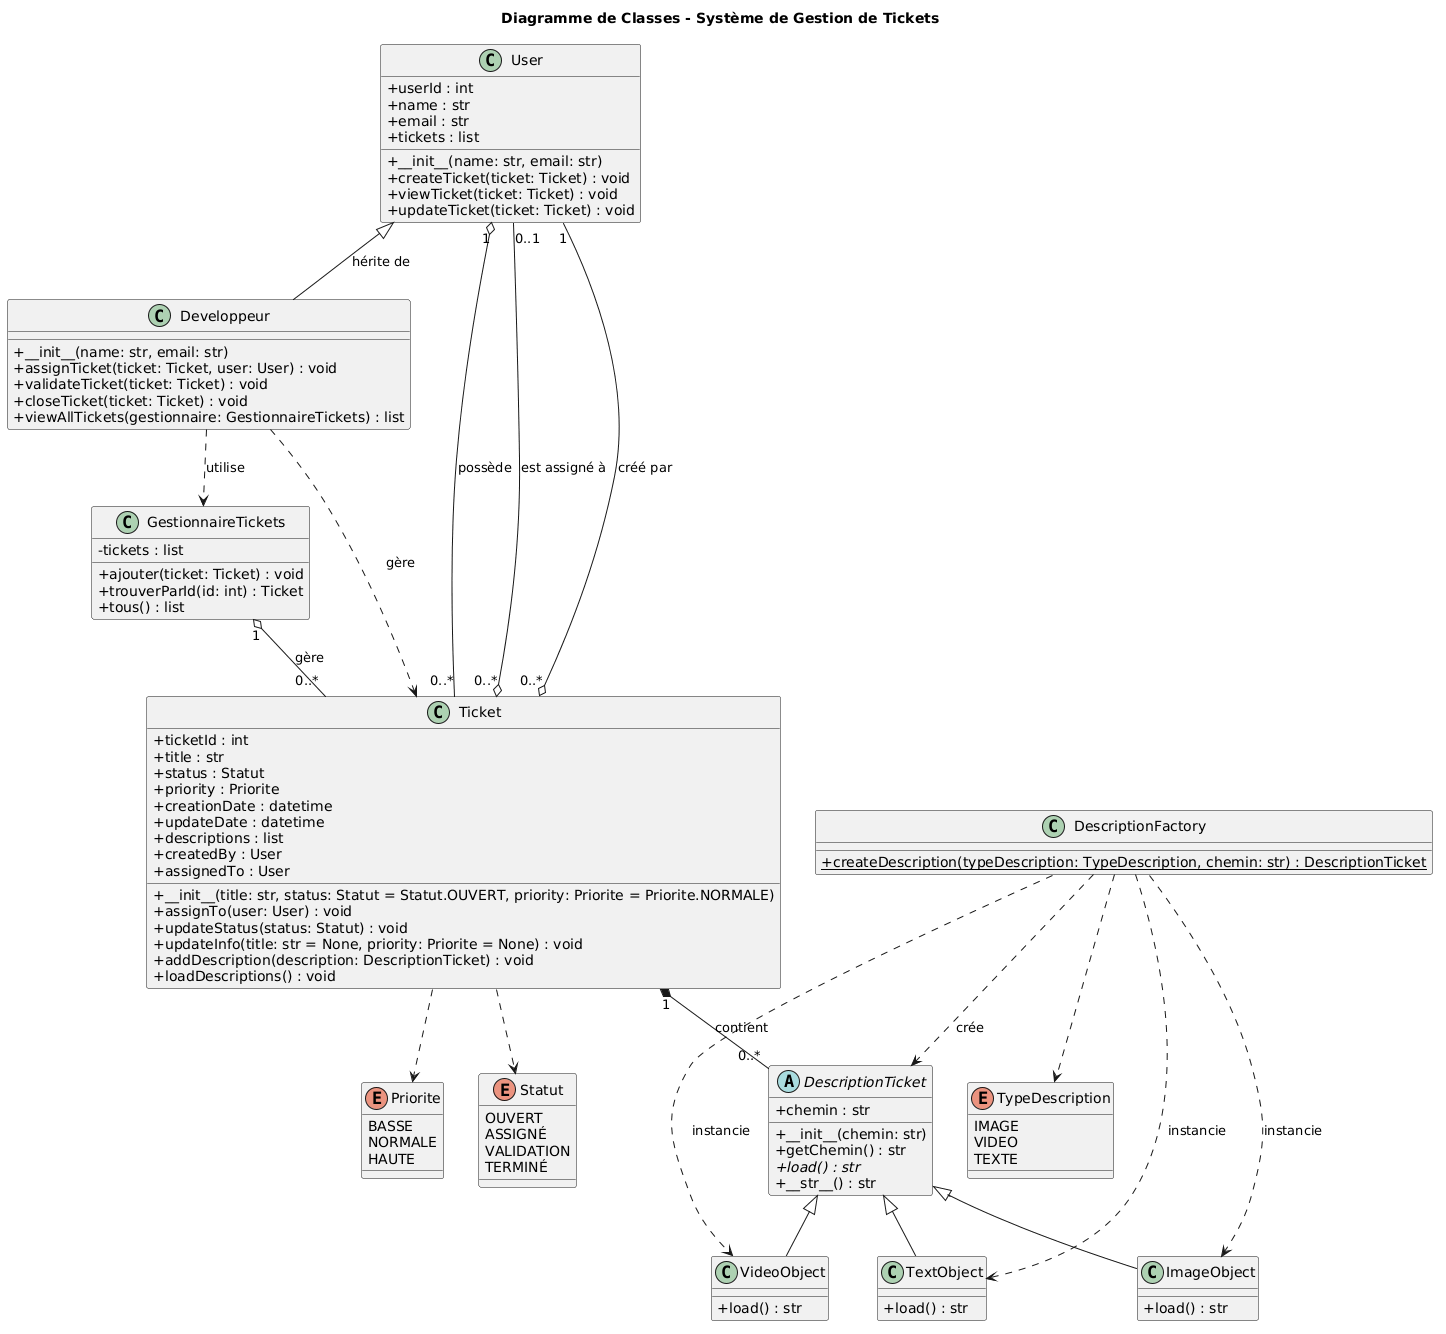

The diagram above was rendered by PlantUML. Its source (embedded in the PNG):
@startuml
skinparam classAttributeIconSize 0
skinparam monochrome false
skinparam shadowing false
skinparam defaultFontName Arial

title Diagramme de Classes - Système de Gestion de Tickets

' --- CLASSE USER & DEVELOPPEUR ---
class User {
    + userId : int
    + name : str
    + email : str
    + tickets : list
    __
    + __init__(name: str, email: str)
    + createTicket(ticket: Ticket) : void
    + viewTicket(ticket: Ticket) : void
    + updateTicket(ticket: Ticket) : void
}

class Developpeur {
    __
    + __init__(name: str, email: str)
    + assignTicket(ticket: Ticket, user: User) : void
    + validateTicket(ticket: Ticket) : void
    + closeTicket(ticket: Ticket) : void
    + viewAllTickets(gestionnaire: GestionnaireTickets) : list
}

User <|-- Developpeur : hérite de

' --- CLASSE TICKET ---
class Ticket {
    + ticketId : int
    + title : str
    + status : Statut
    + priority : Priorite
    + creationDate : datetime
    + updateDate : datetime
    + descriptions : list
    + createdBy : User
    + assignedTo : User
    __
    + __init__(title: str, status: Statut = Statut.OUVERT, priority: Priorite = Priorite.NORMALE)
    + assignTo(user: User) : void
    + updateStatus(status: Statut) : void
    + updateInfo(title: str = None, priority: Priorite = None) : void
    + addDescription(description: DescriptionTicket) : void
    + loadDescriptions() : void
}

' --- HIERARCHIE DES DESCRIPTIONS ---
abstract class DescriptionTicket {
    + chemin : str
    __
    + __init__(chemin: str)
    + getChemin() : str
    + {abstract} load() : str
    + __str__() : str
}

class TextObject {
    __
    + load() : str
}

class ImageObject {
    __
    + load() : str
}

class VideoObject {
    __
    + load() : str
}

DescriptionTicket <|-- TextObject
DescriptionTicket <|-- ImageObject
DescriptionTicket <|-- VideoObject

' --- FACTORY PATTERN ---
class DescriptionFactory {
    __
    + {static} createDescription(typeDescription: TypeDescription, chemin: str) : DescriptionTicket
}

DescriptionFactory ..> DescriptionTicket : "crée"
DescriptionFactory ..> TextObject : "instancie"
DescriptionFactory ..> ImageObject : "instancie"
DescriptionFactory ..> VideoObject : "instancie"

' --- GESTIONNAIRE (Fabrication pure) ---
class GestionnaireTickets {
    - tickets : list
    __
    + ajouter(ticket: Ticket) : void
    + trouverParId(id: int) : Ticket
    + tous() : list
}

' --- ENUMERATIONS ---
enum Statut {
    OUVERT
    ASSIGNÉ
    VALIDATION
    TERMINÉ
}

enum Priorite {
    BASSE
    NORMALE
    HAUTE
}

enum TypeDescription {
    IMAGE
    VIDEO
    TEXTE
}

' --- RELATIONS ENTRE ENTITÉS ---
Ticket "1" *-- "0..*" DescriptionTicket : "contient"
Ticket "0..*" o-- "0..1" User : "est assigné à"
Ticket "0..*" o-- "1" User : "créé par"
User "1" o-- "0..*" Ticket : "possède"
Developpeur ..> Ticket : "gère"
Developpeur ..> GestionnaireTickets : "utilise"
GestionnaireTickets "1" o-- "0..*" Ticket : "gère"

Ticket ..> Statut
Ticket ..> Priorite
DescriptionFactory ..> TypeDescription
@enduml